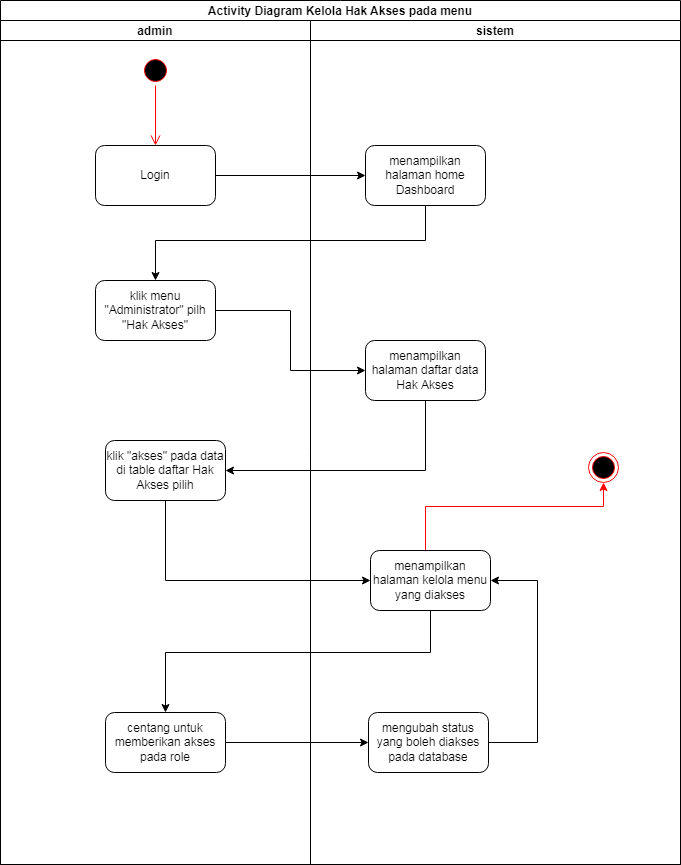

The diagram above was exported from draw.io. Its source (the exported page's mxGraphModel, read from the mxfile embedded in the PNG):
<mxGraphModel dx="1566" dy="702" grid="0" gridSize="10" guides="1" tooltips="1" connect="1" arrows="1" fold="1" page="0" pageScale="1" pageWidth="850" pageHeight="1100" math="0" shadow="0">
  <root>
    <mxCell id="0" />
    <mxCell id="1" parent="0" />
    <mxCell id="47hbmEwKZ8ilx9ZTWkcr-1" value="Activity Diagram Kelola Hak Akses pada menu" style="swimlane;childLayout=stackLayout;resizeParent=1;resizeParentMax=0;startSize=20;" parent="1" vertex="1">
      <mxGeometry x="132" y="40" width="680" height="864" as="geometry" />
    </mxCell>
    <mxCell id="47hbmEwKZ8ilx9ZTWkcr-2" value="admin" style="swimlane;startSize=20;" parent="47hbmEwKZ8ilx9ZTWkcr-1" vertex="1">
      <mxGeometry y="20" width="310" height="844" as="geometry">
        <mxRectangle y="20" width="30" height="460" as="alternateBounds" />
      </mxGeometry>
    </mxCell>
    <mxCell id="47hbmEwKZ8ilx9ZTWkcr-3" value="" style="ellipse;html=1;shape=startState;fillColor=#000000;strokeColor=#ff0000;" parent="47hbmEwKZ8ilx9ZTWkcr-2" vertex="1">
      <mxGeometry x="140" y="35" width="30" height="30" as="geometry" />
    </mxCell>
    <mxCell id="47hbmEwKZ8ilx9ZTWkcr-4" value="" style="edgeStyle=orthogonalEdgeStyle;html=1;verticalAlign=bottom;endArrow=open;endSize=8;strokeColor=#ff0000;rounded=0;entryX=0.5;entryY=0;entryDx=0;entryDy=0;exitX=0.5;exitY=1;exitDx=0;exitDy=0;" parent="47hbmEwKZ8ilx9ZTWkcr-2" source="47hbmEwKZ8ilx9ZTWkcr-3" target="47hbmEwKZ8ilx9ZTWkcr-5" edge="1">
      <mxGeometry relative="1" as="geometry">
        <mxPoint x="130" y="65" as="targetPoint" />
      </mxGeometry>
    </mxCell>
    <mxCell id="47hbmEwKZ8ilx9ZTWkcr-5" value="Login" style="rounded=1;whiteSpace=wrap;html=1;" parent="47hbmEwKZ8ilx9ZTWkcr-2" vertex="1">
      <mxGeometry x="95" y="125" width="120" height="60" as="geometry" />
    </mxCell>
    <mxCell id="47hbmEwKZ8ilx9ZTWkcr-6" value="klik menu &quot;Administrator&quot; pilh &quot;Hak Akses&quot;" style="rounded=1;whiteSpace=wrap;html=1;" parent="47hbmEwKZ8ilx9ZTWkcr-2" vertex="1">
      <mxGeometry x="95" y="260" width="120" height="60" as="geometry" />
    </mxCell>
    <mxCell id="47hbmEwKZ8ilx9ZTWkcr-7" value="klik &quot;akses&quot; pada data di table daftar Hak Akses pilih" style="rounded=1;whiteSpace=wrap;html=1;" parent="47hbmEwKZ8ilx9ZTWkcr-2" vertex="1">
      <mxGeometry x="105" y="420" width="120" height="60" as="geometry" />
    </mxCell>
    <mxCell id="RW_ruXa9Q0sQNSSNxMj0-2" value="centang untuk memberikan akses pada role" style="rounded=1;whiteSpace=wrap;html=1;" parent="47hbmEwKZ8ilx9ZTWkcr-2" vertex="1">
      <mxGeometry x="105" y="692" width="120" height="60" as="geometry" />
    </mxCell>
    <mxCell id="47hbmEwKZ8ilx9ZTWkcr-8" value="sistem" style="swimlane;startSize=20;" parent="47hbmEwKZ8ilx9ZTWkcr-1" vertex="1">
      <mxGeometry x="310" y="20" width="370" height="844" as="geometry" />
    </mxCell>
    <mxCell id="47hbmEwKZ8ilx9ZTWkcr-9" value="menampilkan halaman home Dashboard" style="rounded=1;whiteSpace=wrap;html=1;" parent="47hbmEwKZ8ilx9ZTWkcr-8" vertex="1">
      <mxGeometry x="55" y="125" width="120" height="60" as="geometry" />
    </mxCell>
    <mxCell id="47hbmEwKZ8ilx9ZTWkcr-10" style="edgeStyle=orthogonalEdgeStyle;rounded=0;orthogonalLoop=1;jettySize=auto;html=1;strokeColor=#FF0000;exitX=0.5;exitY=0;exitDx=0;exitDy=0;" parent="47hbmEwKZ8ilx9ZTWkcr-8" source="RW_ruXa9Q0sQNSSNxMj0-1" target="47hbmEwKZ8ilx9ZTWkcr-19" edge="1">
      <mxGeometry relative="1" as="geometry">
        <Array as="points">
          <mxPoint x="115" y="530" />
          <mxPoint x="115" y="486" />
          <mxPoint x="293" y="486" />
        </Array>
        <mxPoint x="82" y="476" as="sourcePoint" />
      </mxGeometry>
    </mxCell>
    <mxCell id="47hbmEwKZ8ilx9ZTWkcr-11" value="menampilkan halaman daftar data Hak Akses" style="rounded=1;whiteSpace=wrap;html=1;" parent="47hbmEwKZ8ilx9ZTWkcr-8" vertex="1">
      <mxGeometry x="55" y="320" width="120" height="60" as="geometry" />
    </mxCell>
    <mxCell id="47hbmEwKZ8ilx9ZTWkcr-19" value="" style="ellipse;html=1;shape=endState;fillColor=#000000;strokeColor=#ff0000;" parent="47hbmEwKZ8ilx9ZTWkcr-8" vertex="1">
      <mxGeometry x="278" y="432" width="30" height="30" as="geometry" />
    </mxCell>
    <mxCell id="RW_ruXa9Q0sQNSSNxMj0-1" value="menampilkan halaman kelola menu yang diakses" style="rounded=1;whiteSpace=wrap;html=1;" parent="47hbmEwKZ8ilx9ZTWkcr-8" vertex="1">
      <mxGeometry x="60" y="530" width="120" height="60" as="geometry" />
    </mxCell>
    <mxCell id="RW_ruXa9Q0sQNSSNxMj0-6" style="edgeStyle=orthogonalEdgeStyle;rounded=0;orthogonalLoop=1;jettySize=auto;html=1;entryX=1;entryY=0.5;entryDx=0;entryDy=0;" parent="47hbmEwKZ8ilx9ZTWkcr-8" source="RW_ruXa9Q0sQNSSNxMj0-4" target="RW_ruXa9Q0sQNSSNxMj0-1" edge="1">
      <mxGeometry relative="1" as="geometry">
        <Array as="points">
          <mxPoint x="227" y="722" />
          <mxPoint x="227" y="560" />
        </Array>
      </mxGeometry>
    </mxCell>
    <mxCell id="RW_ruXa9Q0sQNSSNxMj0-4" value="mengubah status yang boleh diakses pada database" style="rounded=1;whiteSpace=wrap;html=1;" parent="47hbmEwKZ8ilx9ZTWkcr-8" vertex="1">
      <mxGeometry x="58" y="692" width="120" height="60" as="geometry" />
    </mxCell>
    <mxCell id="47hbmEwKZ8ilx9ZTWkcr-20" style="edgeStyle=orthogonalEdgeStyle;rounded=0;orthogonalLoop=1;jettySize=auto;html=1;entryX=0;entryY=0.5;entryDx=0;entryDy=0;" parent="47hbmEwKZ8ilx9ZTWkcr-1" source="47hbmEwKZ8ilx9ZTWkcr-5" target="47hbmEwKZ8ilx9ZTWkcr-9" edge="1">
      <mxGeometry relative="1" as="geometry" />
    </mxCell>
    <mxCell id="47hbmEwKZ8ilx9ZTWkcr-21" style="edgeStyle=orthogonalEdgeStyle;rounded=0;orthogonalLoop=1;jettySize=auto;html=1;entryX=0.5;entryY=0;entryDx=0;entryDy=0;" parent="47hbmEwKZ8ilx9ZTWkcr-1" source="47hbmEwKZ8ilx9ZTWkcr-9" target="47hbmEwKZ8ilx9ZTWkcr-6" edge="1">
      <mxGeometry relative="1" as="geometry">
        <Array as="points">
          <mxPoint x="425" y="240" />
          <mxPoint x="155" y="240" />
        </Array>
      </mxGeometry>
    </mxCell>
    <mxCell id="47hbmEwKZ8ilx9ZTWkcr-22" style="edgeStyle=orthogonalEdgeStyle;rounded=0;orthogonalLoop=1;jettySize=auto;html=1;entryX=0;entryY=0.5;entryDx=0;entryDy=0;" parent="47hbmEwKZ8ilx9ZTWkcr-1" source="47hbmEwKZ8ilx9ZTWkcr-6" target="47hbmEwKZ8ilx9ZTWkcr-11" edge="1">
      <mxGeometry relative="1" as="geometry" />
    </mxCell>
    <mxCell id="47hbmEwKZ8ilx9ZTWkcr-23" style="edgeStyle=orthogonalEdgeStyle;rounded=0;orthogonalLoop=1;jettySize=auto;html=1;entryX=1;entryY=0.5;entryDx=0;entryDy=0;" parent="47hbmEwKZ8ilx9ZTWkcr-1" source="47hbmEwKZ8ilx9ZTWkcr-11" target="47hbmEwKZ8ilx9ZTWkcr-7" edge="1">
      <mxGeometry relative="1" as="geometry">
        <Array as="points">
          <mxPoint x="425" y="470" />
        </Array>
      </mxGeometry>
    </mxCell>
    <mxCell id="47hbmEwKZ8ilx9ZTWkcr-24" style="edgeStyle=orthogonalEdgeStyle;rounded=0;orthogonalLoop=1;jettySize=auto;html=1;entryX=0;entryY=0.5;entryDx=0;entryDy=0;" parent="47hbmEwKZ8ilx9ZTWkcr-1" source="47hbmEwKZ8ilx9ZTWkcr-7" target="RW_ruXa9Q0sQNSSNxMj0-1" edge="1">
      <mxGeometry relative="1" as="geometry">
        <Array as="points">
          <mxPoint x="165" y="580" />
        </Array>
        <mxPoint x="385" y="580" as="targetPoint" />
      </mxGeometry>
    </mxCell>
    <mxCell id="RW_ruXa9Q0sQNSSNxMj0-3" style="edgeStyle=orthogonalEdgeStyle;rounded=0;orthogonalLoop=1;jettySize=auto;html=1;entryX=0.5;entryY=0;entryDx=0;entryDy=0;" parent="47hbmEwKZ8ilx9ZTWkcr-1" source="RW_ruXa9Q0sQNSSNxMj0-1" target="RW_ruXa9Q0sQNSSNxMj0-2" edge="1">
      <mxGeometry relative="1" as="geometry">
        <Array as="points">
          <mxPoint x="430" y="652" />
          <mxPoint x="165" y="652" />
        </Array>
      </mxGeometry>
    </mxCell>
    <mxCell id="RW_ruXa9Q0sQNSSNxMj0-5" style="edgeStyle=orthogonalEdgeStyle;rounded=0;orthogonalLoop=1;jettySize=auto;html=1;entryX=0;entryY=0.5;entryDx=0;entryDy=0;" parent="47hbmEwKZ8ilx9ZTWkcr-1" source="RW_ruXa9Q0sQNSSNxMj0-2" target="RW_ruXa9Q0sQNSSNxMj0-4" edge="1">
      <mxGeometry relative="1" as="geometry" />
    </mxCell>
  </root>
</mxGraphModel>